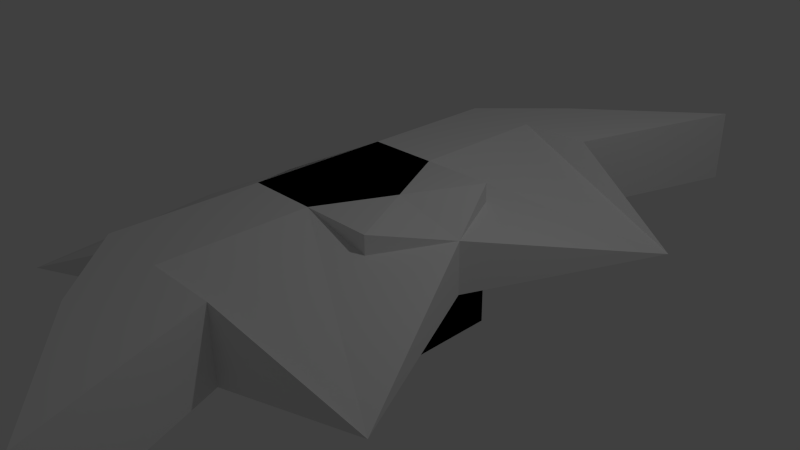 # Source: ship_checkpoint1.blend  (saved by Blender 2.69.0; exported with 4.5.12 LTS)
import bpy
from mathutils import Matrix  # noqa: F401  (used for matrix-valued properties, if any)

bpy.ops.wm.read_factory_settings(use_empty=True)
scene = bpy.context.scene
scene.name = 'Scene'

# ---- collections
col_collection_1 = bpy.data.collections.new('Collection 1'); scene.collection.children.link(col_collection_1)

# ---- materials (node trees are filled in below, after node groups)
mat_material = bpy.data.materials.new('Material')
mat_material.alpha_threshold = 0.0
mat_material.use_transparent_shadow = False
mat_material.roughness = 0.5
mat_material.line_color = (0.0, 0.0, 0.0, 1.0)

# ---- material node trees

# ---- world
world_world = bpy.data.worlds.new('World'); scene.world = world_world
world_world.color = (0.05088, 0.05088, 0.05088)
world_world.use_sun_shadow = False
world_world.sun_shadow_jitter_overblur = 0.0
world_world.cycles.sampling_method = 'MANUAL'
world_world.cycles.sample_map_resolution = 256

# ---- cameras
cam_camera = bpy.data.cameras.new('Camera')
cam_camera.clip_end = 100.0
cam_camera.lens = 35.0
cam_camera.sensor_width = 32.0
cam_camera.sensor_height = 18.0
cam_camera.ortho_scale = 7.314
cam_camera.dof.focus_distance = 0.0
cam_camera.dof.aperture_fstop = 128.0

# ---- lights
light_lamp = bpy.data.lights.new('Lamp', 'POINT')
light_lamp.transmission_factor = 0.0
light_lamp.cutoff_distance = 30.0
light_lamp.energy = 100.0
light_lamp.shadow_buffer_clip_start = 1.001
light_lamp.shadow_soft_size = 0.1
light_lamp.shadow_maximum_resolution = 0.006
light_lamp.use_absolute_resolution = True
light_lamp.cycles.use_multiple_importance_sampling = False

# ---- meshes
me_cube = bpy.data.meshes.new('Cube')
me_cube.from_pydata([(1.0, 1.0, -1.0), (1.0, -1.0, -1.0), (1.0, 1.0, 1.0), (2.73, -2.507, 0.103), (-1.0, -1.0, 1.0), (-1.0, 1.0, 1.0), (-1.769, 1.368, -0.9719), (1.0, 1.0, 0.0), (-1.769, -0.6318, -0.9719), (1.0, -1.0, 0.0), (-2.361, 0.9201, 0.3674), (-3.353, 3.068, -0.3399), (2.384e-07, 1.0, 1.0), (-5.364e-07, -1.0, 1.0), (-2.98e-07, -1.0, 0.0), (2.384e-07, 1.0, 0.0), (1.0, -2.989, 1.0), (-1.0, -2.989, 1.0), (1.0, -2.989, -2.384e-07), (-1.0, -2.989, -2.384e-07), (-1.248e-06, -2.989, 1.0), (-1.01e-06, -2.989, -2.384e-07), (1.879, -5.228, 1.066), (1.879, -5.228, 0.06559), (-1.6e-06, -3.973, 1.0), (-1.361e-06, -3.973, -2.384e-07), (1.0, -1.0, -1.0), (1.0, 1.0, -1.0), (1.0, -1.0, 1.0), (2.73, 2.507, 0.103), (-1.0, 1.0, 1.0), (-1.0, -1.0, 1.0), (-1.769, -1.368, -0.9719), (1.0, -1.0, 0.0), (-1.769, 0.6318, -0.9719), (1.0, 1.0, 0.0), (-2.361, -0.9201, 0.3674), (-3.353, -3.068, -0.3399), (2.384e-07, -1.0, 1.0), (-5.364e-07, 1.0, 1.0), (-2.98e-07, 1.0, 0.0), (2.384e-07, -1.0, 0.0), (1.0, 2.989, 1.0), (-1.0, 2.989, 1.0), (1.0, 2.989, -2.384e-07), (-1.0, 2.989, -2.384e-07), (-1.248e-06, 2.989, 1.0), (-1.01e-06, 2.989, -2.384e-07), (1.879, 5.228, 1.066), (1.879, 5.228, 0.06559), (-1.6e-06, 3.973, 1.0), (-1.361e-06, 3.973, -2.384e-07)], [], [(12, 5, 4, 13), (7, 2, 3, 9), (10, 14, 21, 19), (10, 4, 5, 11), (11, 15, 6), (0, 1, 8, 6), (2, 12, 13, 3), (0, 7, 9, 1), (1, 9, 14, 8), (14, 9, 18, 21), (12, 15, 11, 5), (2, 7, 15, 12), (7, 0, 6, 15), (21, 18, 23, 25), (3, 13, 20, 16), (13, 4, 17, 20), (4, 10, 19, 17), (9, 3, 16, 18), (23, 22, 24, 25), (16, 20, 24, 22), (18, 16, 22, 23), (19, 25, 24, 17), (17, 24, 20), (21, 25, 19), (11, 6, 8, 10), (38, 39, 30, 31), (33, 35, 29, 28), (36, 45, 47, 40), (36, 37, 31, 30), (37, 32, 41), (26, 32, 34, 27), (28, 29, 39, 38), (26, 27, 35, 33), (27, 34, 40, 35), (40, 47, 44, 35), (38, 31, 37, 41), (28, 38, 41, 33), (33, 41, 32, 26), (47, 51, 49, 44), (29, 42, 46, 39), (39, 46, 43, 30), (30, 43, 45, 36), (35, 44, 42, 29), (49, 51, 50, 48), (42, 48, 50, 46), (44, 49, 48, 42), (45, 43, 50, 51), (43, 46, 50), (47, 45, 51), (37, 36, 34, 32)])
me_cube.materials.append(mat_material)
me_cube.use_remesh_preserve_volume = False
me_cube.use_remesh_preserve_attributes = False
me_cube.use_mirror_vertex_groups = False
me_cube.update()

# ---- objects
ob_cube = bpy.data.objects.new('Cube', me_cube)
ob_lamp = bpy.data.objects.new('Lamp', light_lamp)
ob_camera = bpy.data.objects.new('Camera', cam_camera)

# ---- transforms, parenting, visibility, modifiers, constraints
ob_cube.location = (0.0, 0.0, 0.0)
ob_cube.lock_rotations_4d = False
ob_cube.empty_display_type = 'ARROWS'
ob_cube.lineart.crease_threshold = 0.0
ob_lamp.location = (4.076, 1.005, 5.904)
ob_lamp.rotation_euler = (0.6503, 0.05522, 1.866)
ob_lamp.lock_rotations_4d = False
ob_lamp.empty_display_type = 'ARROWS'
ob_lamp.color = (0.0, 0.0, 0.0, 0.0)
ob_lamp.lineart.crease_threshold = 0.0
ob_camera.location = (7.481, -6.508, 5.344)
ob_camera.rotation_euler = (1.109, 0.01082, 0.8149)
ob_camera.lock_rotations_4d = False
ob_camera.empty_display_type = 'ARROWS'
ob_camera.color = (0.0, 0.0, 0.0, 0.0)
ob_camera.display_type = 'WIRE'
ob_camera.lineart.crease_threshold = 0.0

# ---- collection membership
col_collection_1.objects.link(ob_cube)
col_collection_1.objects.link(ob_lamp)
col_collection_1.objects.link(ob_camera)

# ---- scene / render settings (as saved in the file)
scene.camera = ob_camera
scene.frame_start = 1; scene.frame_end = 250; scene.frame_set(1)
scene.render.engine = 'BLENDER_EEVEE_NEXT'
scene.render.image_settings.compression = 90
scene.render.resolution_percentage = 50
scene.render.dither_intensity = 0.0
scene.cycles.use_denoising = False
scene.cycles.samples = 10
scene.cycles.sampling_pattern = 'TABULATED_SOBOL'
scene.cycles.light_sampling_threshold = 0.0
scene.cycles.use_adaptive_sampling = False
scene.cycles.use_light_tree = False
scene.cycles.blur_glossy = 0.0
scene.cycles.volume_bounces = 1
scene.cycles.pixel_filter_type = 'GAUSSIAN'
scene.cycles.sample_clamp_indirect = 0.0
scene.view_settings.view_transform = 'Standard'
bpy.context.view_layer.update()
